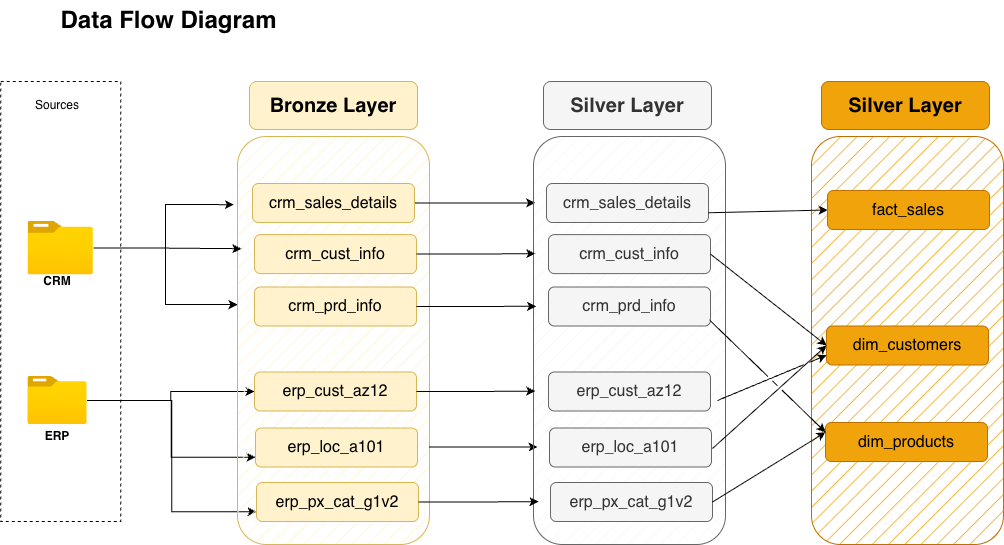

The diagram above was exported from draw.io. Its source (the exported page's mxGraphModel, read from the mxfile embedded in the PNG):
<mxGraphModel dx="1773" dy="1779" grid="1" gridSize="24" guides="1" tooltips="1" connect="1" arrows="1" fold="1" page="1" pageScale="1" pageWidth="827" pageHeight="1169" math="0" shadow="0">
  <root>
    <mxCell id="0" />
    <mxCell id="1" parent="0" />
    <mxCell id="D3cXogSV9K18r_9tcfK9-2" parent="1" style="rounded=0;whiteSpace=wrap;html=1;fillColor=none;dashed=1;" value="" vertex="1">
      <mxGeometry height="440" width="120" x="-116.78" y="41" as="geometry" />
    </mxCell>
    <mxCell id="D3cXogSV9K18r_9tcfK9-3" parent="1" style="rounded=1;whiteSpace=wrap;html=1;strokeColor=none;" value="Sources" vertex="1">
      <mxGeometry height="30" width="90" x="-105" y="50" as="geometry" />
    </mxCell>
    <mxCell id="D3cXogSV9K18r_9tcfK9-36" edge="1" parent="1" source="D3cXogSV9K18r_9tcfK9-7" style="edgeStyle=orthogonalEdgeStyle;rounded=0;orthogonalLoop=1;jettySize=auto;html=1;entryX=0;entryY=0.412;entryDx=0;entryDy=0;entryPerimeter=0;" target="D3cXogSV9K18r_9tcfK9-13">
      <mxGeometry relative="1" as="geometry" />
    </mxCell>
    <mxCell id="D3cXogSV9K18r_9tcfK9-7" parent="1" style="image;aspect=fixed;html=1;points=[];align=center;fontSize=12;image=img/lib/azure2/general/Folder_Blank.svg;" value="" vertex="1">
      <mxGeometry height="53.22" width="65.57" x="-89.57" y="181" as="geometry" />
    </mxCell>
    <mxCell id="D3cXogSV9K18r_9tcfK9-8" parent="1" style="text;html=1;whiteSpace=wrap;strokeColor=none;fillColor=none;align=center;verticalAlign=middle;rounded=0;autosize=1;resizable=0;" value="&lt;b&gt;CRM&lt;/b&gt;" vertex="1">
      <mxGeometry height="24" width="48" x="-84" y="229" as="geometry" />
    </mxCell>
    <mxCell id="D3cXogSV9K18r_9tcfK9-30" edge="1" parent="1" source="D3cXogSV9K18r_9tcfK9-9" style="edgeStyle=orthogonalEdgeStyle;rounded=0;orthogonalLoop=1;jettySize=auto;html=1;" target="D3cXogSV9K18r_9tcfK9-27">
      <mxGeometry relative="1" as="geometry" />
    </mxCell>
    <mxCell id="D3cXogSV9K18r_9tcfK9-31" edge="1" parent="1" source="D3cXogSV9K18r_9tcfK9-9" style="edgeStyle=orthogonalEdgeStyle;rounded=0;orthogonalLoop=1;jettySize=auto;html=1;entryX=0;entryY=0.75;entryDx=0;entryDy=0;" target="D3cXogSV9K18r_9tcfK9-28">
      <mxGeometry relative="1" as="geometry" />
    </mxCell>
    <mxCell id="D3cXogSV9K18r_9tcfK9-32" edge="1" parent="1" source="D3cXogSV9K18r_9tcfK9-9" style="edgeStyle=orthogonalEdgeStyle;rounded=0;orthogonalLoop=1;jettySize=auto;html=1;entryX=0;entryY=0.75;entryDx=0;entryDy=0;" target="D3cXogSV9K18r_9tcfK9-29">
      <mxGeometry relative="1" as="geometry" />
    </mxCell>
    <mxCell id="D3cXogSV9K18r_9tcfK9-9" parent="1" style="image;aspect=fixed;html=1;points=[];align=center;fontSize=12;image=img/lib/azure2/general/Folder_Blank.svg;" value="" vertex="1">
      <mxGeometry height="48" width="59.14" x="-89.57" y="336" as="geometry" />
    </mxCell>
    <mxCell id="D3cXogSV9K18r_9tcfK9-10" parent="1" style="text;html=1;whiteSpace=wrap;strokeColor=none;fillColor=none;align=center;verticalAlign=middle;rounded=0;autosize=1;resizable=0;" value="&lt;b&gt;ERP&lt;/b&gt;" vertex="1">
      <mxGeometry height="24" width="48" x="-84" y="384" as="geometry" />
    </mxCell>
    <mxCell id="D3cXogSV9K18r_9tcfK9-12" parent="1" style="text;strokeColor=none;fillColor=none;html=1;fontSize=24;fontStyle=1;verticalAlign=middle;align=center;" value="Data Flow Diagram" vertex="1">
      <mxGeometry height="40" width="269.43" x="-84" y="-40" as="geometry" />
    </mxCell>
    <mxCell id="D3cXogSV9K18r_9tcfK9-13" parent="1" style="rounded=1;whiteSpace=wrap;html=1;fillColor=#fff2cc;strokeColor=#d6b656;fillStyle=hatch;" value="" vertex="1">
      <mxGeometry height="408" width="192" x="120" y="96" as="geometry" />
    </mxCell>
    <mxCell id="D3cXogSV9K18r_9tcfK9-15" parent="1" style="rounded=1;whiteSpace=wrap;html=1;fillColor=#fff2cc;strokeColor=#d6b656;align=center;" value="&lt;font style=&quot;font-size: 20px;&quot;&gt;&lt;b&gt;Bronze Layer&lt;/b&gt;&lt;/font&gt;" vertex="1">
      <mxGeometry height="48" width="168" x="132" y="41" as="geometry" />
    </mxCell>
    <mxCell id="vwDeAc0470Zus7Y0Dytg-10" edge="1" parent="1" source="D3cXogSV9K18r_9tcfK9-16" style="edgeStyle=orthogonalEdgeStyle;rounded=0;orthogonalLoop=1;jettySize=auto;html=1;entryX=0.009;entryY=0.163;entryDx=0;entryDy=0;entryPerimeter=0;" target="vwDeAc0470Zus7Y0Dytg-1">
      <mxGeometry relative="1" as="geometry">
        <Array as="points">
          <mxPoint x="408" y="163" />
          <mxPoint x="408" y="163" />
        </Array>
        <mxPoint x="384" y="162.5" as="targetPoint" />
      </mxGeometry>
    </mxCell>
    <mxCell id="D3cXogSV9K18r_9tcfK9-16" parent="1" style="rounded=1;whiteSpace=wrap;html=1;fillColor=#fff2cc;strokeColor=#d6b656;" value="&lt;font style=&quot;font-size: 16px;&quot;&gt;crm_sales_details&lt;/font&gt;" vertex="1">
      <mxGeometry height="39" width="162" x="135" y="143" as="geometry" />
    </mxCell>
    <mxCell id="D3cXogSV9K18r_9tcfK9-21" parent="1" style="rounded=1;whiteSpace=wrap;html=1;fillColor=#fff2cc;strokeColor=#d6b656;" value="&lt;font style=&quot;font-size: 16px;&quot;&gt;crm_cust_info&lt;/font&gt;" vertex="1">
      <mxGeometry height="39" width="162" x="137" y="194.11" as="geometry" />
    </mxCell>
    <mxCell id="D3cXogSV9K18r_9tcfK9-22" parent="1" style="rounded=1;whiteSpace=wrap;html=1;fillColor=#fff2cc;strokeColor=#d6b656;" value="&lt;font style=&quot;font-size: 16px;&quot;&gt;crm_prd_info&lt;/font&gt;" vertex="1">
      <mxGeometry height="39" width="162" x="137" y="246.5" as="geometry" />
    </mxCell>
    <mxCell id="D3cXogSV9K18r_9tcfK9-27" parent="1" style="rounded=1;whiteSpace=wrap;html=1;fillColor=#fff2cc;strokeColor=#d6b656;" value="&lt;font style=&quot;font-size: 16px;&quot;&gt;erp_cust_az12&lt;/font&gt;" vertex="1">
      <mxGeometry height="39" width="162" x="137" y="331.5" as="geometry" />
    </mxCell>
    <mxCell id="vwDeAc0470Zus7Y0Dytg-16" edge="1" parent="1" style="edgeStyle=orthogonalEdgeStyle;rounded=0;orthogonalLoop=1;jettySize=auto;html=1;">
      <mxGeometry relative="1" as="geometry">
        <mxPoint x="312" y="406.5" as="sourcePoint" />
        <mxPoint x="420" y="406.5" as="targetPoint" />
      </mxGeometry>
    </mxCell>
    <mxCell id="D3cXogSV9K18r_9tcfK9-28" parent="1" style="rounded=1;whiteSpace=wrap;html=1;fillColor=#fff2cc;strokeColor=#d6b656;" value="&lt;font style=&quot;font-size: 16px;&quot;&gt;erp_loc_a101&lt;/font&gt;" vertex="1">
      <mxGeometry height="39" width="162" x="138" y="387.5" as="geometry" />
    </mxCell>
    <mxCell id="D3cXogSV9K18r_9tcfK9-29" parent="1" style="rounded=1;whiteSpace=wrap;html=1;fillColor=#fff2cc;strokeColor=#d6b656;" value="&lt;font style=&quot;font-size: 16px;&quot;&gt;erp_px_cat_g1v2&lt;/font&gt;" vertex="1">
      <mxGeometry height="39" width="162" x="139" y="442" as="geometry" />
    </mxCell>
    <mxCell id="D3cXogSV9K18r_9tcfK9-37" edge="1" parent="1" source="D3cXogSV9K18r_9tcfK9-7" style="edgeStyle=orthogonalEdgeStyle;rounded=0;orthogonalLoop=1;jettySize=auto;html=1;entryX=0.02;entryY=0.275;entryDx=0;entryDy=0;entryPerimeter=0;" target="D3cXogSV9K18r_9tcfK9-13">
      <mxGeometry relative="1" as="geometry" />
    </mxCell>
    <mxCell id="D3cXogSV9K18r_9tcfK9-38" edge="1" parent="1" source="D3cXogSV9K18r_9tcfK9-7" style="edgeStyle=orthogonalEdgeStyle;rounded=0;orthogonalLoop=1;jettySize=auto;html=1;entryX=-0.018;entryY=0.167;entryDx=0;entryDy=0;entryPerimeter=0;" target="D3cXogSV9K18r_9tcfK9-13">
      <mxGeometry relative="1" as="geometry" />
    </mxCell>
    <mxCell id="vwDeAc0470Zus7Y0Dytg-1" parent="1" style="rounded=1;whiteSpace=wrap;html=1;fillColor=#f5f5f5;strokeColor=#666666;fillStyle=hatch;fontColor=#333333;" value="" vertex="1">
      <mxGeometry height="408" width="192" x="416" y="96" as="geometry" />
    </mxCell>
    <mxCell id="vwDeAc0470Zus7Y0Dytg-2" parent="1" style="rounded=1;whiteSpace=wrap;html=1;fillColor=#f5f5f5;strokeColor=#666666;align=center;fontColor=#333333;" value="&lt;font style=&quot;font-size: 20px;&quot;&gt;&lt;b&gt;Silver Layer&lt;/b&gt;&lt;/font&gt;" vertex="1">
      <mxGeometry height="48" width="168" x="426" y="41" as="geometry" />
    </mxCell>
    <mxCell id="vwDeAc0470Zus7Y0Dytg-3" parent="1" style="rounded=1;whiteSpace=wrap;html=1;fillColor=#f5f5f5;strokeColor=#666666;fontColor=#333333;" value="&lt;font style=&quot;font-size: 16px;&quot;&gt;crm_sales_details&lt;/font&gt;" vertex="1">
      <mxGeometry height="39" width="162" x="429" y="143" as="geometry" />
    </mxCell>
    <mxCell id="vwDeAc0470Zus7Y0Dytg-4" parent="1" style="rounded=1;whiteSpace=wrap;html=1;fillColor=#f5f5f5;strokeColor=#666666;fontColor=#333333;" value="&lt;font style=&quot;font-size: 16px;&quot;&gt;crm_cust_info&lt;/font&gt;" vertex="1">
      <mxGeometry height="39" width="162" x="431" y="194.11" as="geometry" />
    </mxCell>
    <mxCell id="vwDeAc0470Zus7Y0Dytg-5" parent="1" style="rounded=1;whiteSpace=wrap;html=1;fillColor=#f5f5f5;strokeColor=#666666;fontColor=#333333;" value="&lt;font style=&quot;font-size: 16px;&quot;&gt;crm_prd_info&lt;/font&gt;" vertex="1">
      <mxGeometry height="39" width="162" x="431" y="246.5" as="geometry" />
    </mxCell>
    <mxCell id="vwDeAc0470Zus7Y0Dytg-6" parent="1" style="rounded=1;whiteSpace=wrap;html=1;fillColor=#f5f5f5;strokeColor=#666666;fontColor=#333333;" value="&lt;font style=&quot;font-size: 16px;&quot;&gt;erp_cust_az12&lt;/font&gt;" vertex="1">
      <mxGeometry height="39" width="162" x="431" y="331.5" as="geometry" />
    </mxCell>
    <mxCell id="vwDeAc0470Zus7Y0Dytg-7" parent="1" style="rounded=1;whiteSpace=wrap;html=1;fillColor=#f5f5f5;strokeColor=#666666;fontColor=#333333;" value="&lt;font style=&quot;font-size: 16px;&quot;&gt;erp_loc_a101&lt;/font&gt;" vertex="1">
      <mxGeometry height="39" width="162" x="432" y="387.5" as="geometry" />
    </mxCell>
    <mxCell id="vwDeAc0470Zus7Y0Dytg-8" parent="1" style="rounded=1;whiteSpace=wrap;html=1;fillColor=#f5f5f5;strokeColor=#666666;fontColor=#333333;" value="&lt;font style=&quot;font-size: 16px;&quot;&gt;erp_px_cat_g1v2&lt;/font&gt;" vertex="1">
      <mxGeometry height="39" width="162" x="433" y="442" as="geometry" />
    </mxCell>
    <mxCell id="vwDeAc0470Zus7Y0Dytg-12" edge="1" parent="1" source="D3cXogSV9K18r_9tcfK9-22" style="edgeStyle=orthogonalEdgeStyle;rounded=0;orthogonalLoop=1;jettySize=auto;html=1;entryX=0.014;entryY=0.416;entryDx=0;entryDy=0;entryPerimeter=0;" target="vwDeAc0470Zus7Y0Dytg-1">
      <mxGeometry relative="1" as="geometry" />
    </mxCell>
    <mxCell id="vwDeAc0470Zus7Y0Dytg-13" edge="1" parent="1" source="D3cXogSV9K18r_9tcfK9-27" style="edgeStyle=orthogonalEdgeStyle;rounded=0;orthogonalLoop=1;jettySize=auto;html=1;entryX=0.009;entryY=0.624;entryDx=0;entryDy=0;entryPerimeter=0;" target="vwDeAc0470Zus7Y0Dytg-1">
      <mxGeometry relative="1" as="geometry" />
    </mxCell>
    <mxCell id="vwDeAc0470Zus7Y0Dytg-15" edge="1" parent="1" source="D3cXogSV9K18r_9tcfK9-29" style="edgeStyle=orthogonalEdgeStyle;rounded=0;orthogonalLoop=1;jettySize=auto;html=1;entryX=0.026;entryY=0.895;entryDx=0;entryDy=0;entryPerimeter=0;" target="vwDeAc0470Zus7Y0Dytg-1">
      <mxGeometry relative="1" as="geometry" />
    </mxCell>
    <mxCell id="vwDeAc0470Zus7Y0Dytg-17" edge="1" parent="1" source="D3cXogSV9K18r_9tcfK9-21" style="edgeStyle=orthogonalEdgeStyle;rounded=0;orthogonalLoop=1;jettySize=auto;html=1;entryX=0.009;entryY=0.287;entryDx=0;entryDy=0;entryPerimeter=0;" target="vwDeAc0470Zus7Y0Dytg-1">
      <mxGeometry relative="1" as="geometry" />
    </mxCell>
    <mxCell id="Uu78bXxNPfhdYcNiZyjj-1" parent="1" style="rounded=1;whiteSpace=wrap;html=1;fillColor=#f0a30a;strokeColor=#BD7000;fillStyle=hatch;fontColor=#000000;" value="" vertex="1">
      <mxGeometry height="408" width="192" x="694" y="96" as="geometry" />
    </mxCell>
    <mxCell id="Uu78bXxNPfhdYcNiZyjj-2" parent="1" style="rounded=1;whiteSpace=wrap;html=1;fillColor=#f0a30a;strokeColor=#BD7000;align=center;fontColor=#000000;" value="&lt;font style=&quot;font-size: 20px;&quot;&gt;&lt;b&gt;Silver Layer&lt;/b&gt;&lt;/font&gt;" vertex="1">
      <mxGeometry height="48" width="168" x="704" y="41" as="geometry" />
    </mxCell>
    <mxCell id="Uu78bXxNPfhdYcNiZyjj-3" parent="1" style="rounded=1;whiteSpace=wrap;html=1;fillColor=#f0a30a;strokeColor=#BD7000;fontColor=#000000;" value="&lt;font style=&quot;font-size: 16px;&quot;&gt;fact_sales&lt;/font&gt;" vertex="1">
      <mxGeometry height="39" width="162" x="710" y="150" as="geometry" />
    </mxCell>
    <mxCell id="Uu78bXxNPfhdYcNiZyjj-4" parent="1" style="rounded=1;whiteSpace=wrap;html=1;fillColor=#f0a30a;strokeColor=#BD7000;fontColor=#000000;" value="&lt;font style=&quot;font-size: 16px;&quot;&gt;dim_customers&lt;/font&gt;" vertex="1">
      <mxGeometry height="39" width="162" x="709" y="285.5" as="geometry" />
    </mxCell>
    <mxCell id="Uu78bXxNPfhdYcNiZyjj-5" parent="1" style="rounded=1;whiteSpace=wrap;html=1;fillColor=#f0a30a;strokeColor=#BD7000;fontColor=#000000;" value="&lt;font style=&quot;font-size: 16px;&quot;&gt;dim_products&lt;/font&gt;" vertex="1">
      <mxGeometry height="39" width="162" x="708" y="382" as="geometry" />
    </mxCell>
    <mxCell id="Uu78bXxNPfhdYcNiZyjj-12" edge="1" parent="1" source="vwDeAc0470Zus7Y0Dytg-3" style="endArrow=classic;html=1;rounded=0;exitX=1;exitY=0.75;exitDx=0;exitDy=0;entryX=0;entryY=0.5;entryDx=0;entryDy=0;" target="Uu78bXxNPfhdYcNiZyjj-3" value="">
      <mxGeometry height="50" relative="1" width="50" as="geometry">
        <mxPoint x="624" y="260.5" as="sourcePoint" />
        <mxPoint x="674" y="210.5" as="targetPoint" />
      </mxGeometry>
    </mxCell>
    <mxCell id="Uu78bXxNPfhdYcNiZyjj-14" edge="1" parent="1" source="vwDeAc0470Zus7Y0Dytg-4" style="endArrow=classic;html=1;rounded=0;entryX=0;entryY=0.5;entryDx=0;entryDy=0;exitX=1;exitY=0.5;exitDx=0;exitDy=0;jumpStyle=gap;" target="Uu78bXxNPfhdYcNiZyjj-4" value="">
      <mxGeometry height="50" relative="1" width="50" as="geometry">
        <mxPoint x="600" y="216" as="sourcePoint" />
        <mxPoint x="712" y="260.5" as="targetPoint" />
      </mxGeometry>
    </mxCell>
    <mxCell id="Uu78bXxNPfhdYcNiZyjj-19" edge="1" parent="1" source="vwDeAc0470Zus7Y0Dytg-8" style="endArrow=classic;html=1;rounded=0;exitX=1;exitY=0.5;exitDx=0;exitDy=0;entryX=0;entryY=0.25;entryDx=0;entryDy=0;jumpStyle=gap;" target="Uu78bXxNPfhdYcNiZyjj-5" value="">
      <mxGeometry height="50" relative="1" width="50" as="geometry">
        <mxPoint x="644" y="458" as="sourcePoint" />
        <mxPoint x="694" y="408" as="targetPoint" />
      </mxGeometry>
    </mxCell>
    <mxCell id="Uu78bXxNPfhdYcNiZyjj-20" edge="1" parent="1" style="endArrow=classic;html=1;rounded=0;entryX=0;entryY=0.5;entryDx=0;entryDy=0;jumpStyle=gap;" target="Uu78bXxNPfhdYcNiZyjj-4" value="">
      <mxGeometry height="50" relative="1" width="50" as="geometry">
        <mxPoint x="595" y="408" as="sourcePoint" />
        <mxPoint x="645" y="358" as="targetPoint" />
      </mxGeometry>
    </mxCell>
    <mxCell id="Uu78bXxNPfhdYcNiZyjj-21" edge="1" parent="1" style="endArrow=classic;html=1;rounded=0;entryX=0;entryY=0.75;entryDx=0;entryDy=0;jumpStyle=gap;" target="Uu78bXxNPfhdYcNiZyjj-4" value="">
      <mxGeometry height="50" relative="1" width="50" as="geometry">
        <mxPoint x="600" y="360" as="sourcePoint" />
        <mxPoint x="707" y="267.5" as="targetPoint" />
      </mxGeometry>
    </mxCell>
    <mxCell id="Uu78bXxNPfhdYcNiZyjj-22" edge="1" parent="1" style="endArrow=classic;html=1;rounded=0;exitX=1;exitY=0.5;exitDx=0;exitDy=0;entryX=0;entryY=0.25;entryDx=0;entryDy=0;jumpStyle=gap;" target="Uu78bXxNPfhdYcNiZyjj-5" value="">
      <mxGeometry height="50" relative="1" width="50" as="geometry">
        <mxPoint x="592" y="279.5" as="sourcePoint" />
        <mxPoint x="708" y="382" as="targetPoint" />
      </mxGeometry>
    </mxCell>
  </root>
</mxGraphModel>